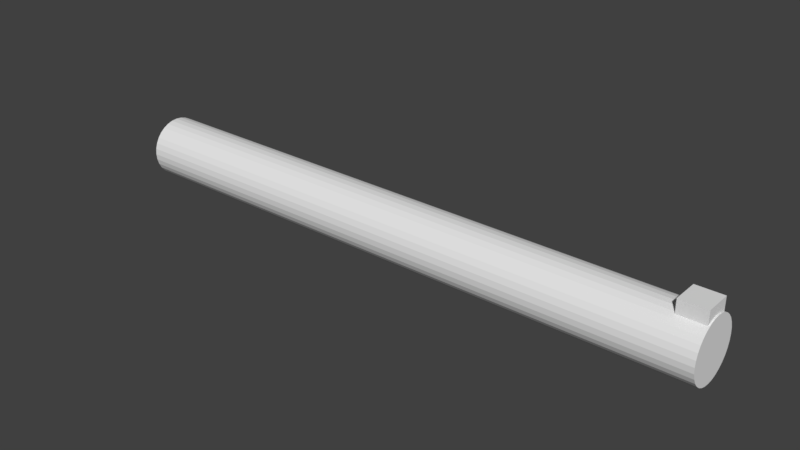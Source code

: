 # Source: turretGun.blend  (saved by Blender 2.79.0; exported with 4.5.12 LTS)
import bpy
from mathutils import Matrix  # noqa: F401  (used for matrix-valued properties, if any)

bpy.ops.wm.read_factory_settings(use_empty=True)
scene = bpy.context.scene
scene.name = 'Scene'

# ---- collections
col_collection_1 = bpy.data.collections.new('Collection 1'); scene.collection.children.link(col_collection_1)

# ---- world
world_world = bpy.data.worlds.new('World'); scene.world = world_world
world_world.color = (0.05088, 0.05088, 0.05088)
world_world.use_sun_shadow = False
world_world.sun_shadow_jitter_overblur = 0.0
world_world.cycles.sampling_method = 'MANUAL'

# ---- meshes
me_cube_001 = bpy.data.meshes.new('Cube.001')
me_cube_001.from_pydata([(-1.0, -1.0, -1.0), (-1.0, -1.0, 1.0), (-1.0, 1.0, -1.0), (-1.0, 1.0, 1.0), (1.0, -1.0, -1.0), (1.0, -1.0, 1.0), (1.0, 1.0, -1.0), (1.0, 1.0, 1.0)], [], [(0, 1, 3, 2), (2, 3, 7, 6), (6, 7, 5, 4), (4, 5, 1, 0), (2, 6, 4, 0), (7, 3, 1, 5)])
me_cube_001.use_remesh_preserve_volume = False
me_cube_001.use_remesh_preserve_attributes = False
me_cube_001.use_mirror_vertex_groups = False
me_cube_001.update()
me_cylinder = bpy.data.meshes.new('Cylinder')
me_cylinder.from_pydata([(0.0, 1.0, -1.0), (0.0, 1.0, 1.0), (0.1951, 0.9808, -1.0), (0.1951, 0.9808, 1.0), (0.3827, 0.9239, -1.0), (0.3827, 0.9239, 1.0), (0.5556, 0.8315, -1.0), (0.5556, 0.8315, 1.0), (0.7071, 0.7071, -1.0), (0.7071, 0.7071, 1.0), (0.8315, 0.5556, -1.0), (0.8315, 0.5556, 1.0), (0.9239, 0.3827, -1.0), (0.9239, 0.3827, 1.0), (0.9808, 0.1951, -1.0), (0.9808, 0.1951, 1.0), (1.0, 7.55e-08, -1.0), (1.0, 7.55e-08, 1.0), (0.9808, -0.1951, -1.0), (0.9808, -0.1951, 1.0), (0.9239, -0.3827, -1.0), (0.9239, -0.3827, 1.0), (0.8315, -0.5556, -1.0), (0.8315, -0.5556, 1.0), (0.7071, -0.7071, -1.0), (0.7071, -0.7071, 1.0), (0.5556, -0.8315, -1.0), (0.5556, -0.8315, 1.0), (0.3827, -0.9239, -1.0), (0.3827, -0.9239, 1.0), (0.1951, -0.9808, -1.0), (0.1951, -0.9808, 1.0), (-3.258e-07, -1.0, -1.0), (-3.258e-07, -1.0, 1.0), (-0.1951, -0.9808, -1.0), (-0.1951, -0.9808, 1.0), (-0.3827, -0.9239, -1.0), (-0.3827, -0.9239, 1.0), (-0.5556, -0.8315, -1.0), (-0.5556, -0.8315, 1.0), (-0.7071, -0.7071, -1.0), (-0.7071, -0.7071, 1.0), (-0.8315, -0.5556, -1.0), (-0.8315, -0.5556, 1.0), (-0.9239, -0.3827, -1.0), (-0.9239, -0.3827, 1.0), (-0.9808, -0.1951, -1.0), (-0.9808, -0.1951, 1.0), (-1.0, 9.656e-07, -1.0), (-1.0, 9.656e-07, 1.0), (-0.9808, 0.1951, -1.0), (-0.9808, 0.1951, 1.0), (-0.9239, 0.3827, -1.0), (-0.9239, 0.3827, 1.0), (-0.8315, 0.5556, -1.0), (-0.8315, 0.5556, 1.0), (-0.7071, 0.7071, -1.0), (-0.7071, 0.7071, 1.0), (-0.5556, 0.8315, -1.0), (-0.5556, 0.8315, 1.0), (-0.3827, 0.9239, -1.0), (-0.3827, 0.9239, 1.0), (-0.1951, 0.9808, -1.0), (-0.1951, 0.9808, 1.0)], [], [(0, 1, 3, 2), (2, 3, 5, 4), (4, 5, 7, 6), (6, 7, 9, 8), (8, 9, 11, 10), (10, 11, 13, 12), (12, 13, 15, 14), (14, 15, 17, 16), (16, 17, 19, 18), (18, 19, 21, 20), (20, 21, 23, 22), (22, 23, 25, 24), (24, 25, 27, 26), (26, 27, 29, 28), (28, 29, 31, 30), (30, 31, 33, 32), (32, 33, 35, 34), (34, 35, 37, 36), (36, 37, 39, 38), (38, 39, 41, 40), (40, 41, 43, 42), (42, 43, 45, 44), (44, 45, 47, 46), (46, 47, 49, 48), (48, 49, 51, 50), (50, 51, 53, 52), (52, 53, 55, 54), (54, 55, 57, 56), (56, 57, 59, 58), (58, 59, 61, 60), (3, 1, 63, 61, 59, 57, 55, 53, 51, 49, 47, 45, 43, 41, 39, 37, 35, 33, 31, 29, 27, 25, 23, 21, 19, 17, 15, 13, 11, 9, 7, 5), (60, 61, 63, 62), (62, 63, 1, 0), (0, 2, 4, 6, 8, 10, 12, 14, 16, 18, 20, 22, 24, 26, 28, 30, 32, 34, 36, 38, 40, 42, 44, 46, 48, 50, 52, 54, 56, 58, 60, 62)])
me_cylinder.use_remesh_preserve_volume = False
me_cylinder.use_remesh_preserve_attributes = False
me_cylinder.use_mirror_vertex_groups = False
me_cylinder.update()

# ---- objects
ob_cube = bpy.data.objects.new('Cube', me_cube_001)
ob_cylinder = bpy.data.objects.new('Cylinder', me_cylinder)

# ---- transforms, parenting, visibility, modifiers, constraints
ob_cube.location = (0.9552, 0.0, 0.09001)
ob_cube.scale = (0.04415, 0.04415, 0.04415)
ob_cube.lineart.crease_threshold = 0.0
ob_cylinder.location = (0.0, 0.0, 0.0)
ob_cylinder.rotation_euler = (0.0, 1.571, 0.0)
ob_cylinder.scale = (0.1, 0.1, 1.004)
ob_cylinder.lineart.crease_threshold = 0.0

# ---- collection membership
col_collection_1.objects.link(ob_cube)
col_collection_1.objects.link(ob_cylinder)

# ---- scene / render settings (as saved in the file)
scene.frame_start = 1; scene.frame_end = 250; scene.frame_set(1)
scene.render.engine = 'BLENDER_EEVEE_NEXT'
scene.render.resolution_percentage = 50
scene.render.dither_intensity = 0.0
scene.cycles.use_denoising = False
scene.cycles.samples = 128
scene.cycles.sampling_pattern = 'TABULATED_SOBOL'
scene.cycles.use_adaptive_sampling = False
scene.cycles.use_light_tree = False
scene.cycles.blur_glossy = 0.0
scene.cycles.sample_clamp_indirect = 0.0
scene.view_settings.view_transform = 'Standard'
bpy.context.view_layer.update()

# ---- added for rendering (the .blend has no active camera and no usable light): camera, sun
cam_auto = bpy.data.cameras.new('AutoCamera')
cam_auto.lens = 50.0
cam_auto.sensor_width = 36.0
cam_auto.clip_end = 1000.0
ob_auto_camera = bpy.data.objects.new('AutoCamera', cam_auto)
scene.collection.objects.link(ob_auto_camera)
ob_auto_camera.location = (1.87969, -2.25563, 1.52083)
ob_auto_camera.rotation_euler = (1.09748, -7.21219e-08, 0.694738)
scene.camera = ob_auto_camera
light_auto_sun = bpy.data.lights.new('AutoSun', 'SUN')
light_auto_sun.energy = 3.0
light_auto_sun.angle = 0.0523599
ob_auto_sun = bpy.data.objects.new('AutoSun', light_auto_sun)
scene.collection.objects.link(ob_auto_sun)
ob_auto_sun.rotation_euler = (0.872665, 0.174533, 0.523599)
bpy.context.view_layer.update()
